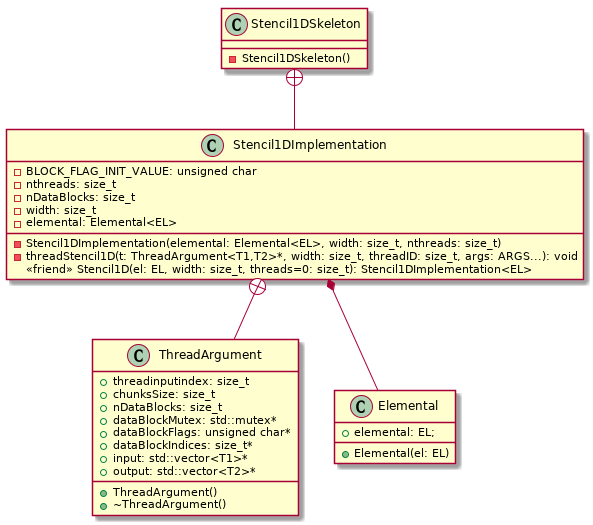

The diagram above was rendered by PlantUML. Its source (embedded in the PNG):
@startuml
class Stencil1DSkeleton {
- Stencil1DSkeleton()
}
class Stencil1DImplementation {
- BLOCK_FLAG_INIT_VALUE: unsigned char
- nthreads: size_t
- nDataBlocks: size_t
- width: size_t
- elemental: Elemental<EL>
- Stencil1DImplementation(elemental: Elemental<EL>, width: size_t, nthreads: size_t)
- threadStencil1D(t: ThreadArgument<T1,T2>*, width: size_t, threadID: size_t, args: ARGS...): void
<<friend>> Stencil1D(el: EL, width: size_t, threads=0: size_t): Stencil1DImplementation<EL> 
}
class ThreadArgument {
+ threadinputindex: size_t
+ chunksSize: size_t
+ nDataBlocks: size_t
+ dataBlockMutex: std::mutex*
+ dataBlockFlags: unsigned char*
+ dataBlockIndices: size_t*
+ input: std::vector<T1>*
+ output: std::vector<T2>*
+ ThreadArgument()
+ ~ThreadArgument()
}
class Elemental {
+ elemental: EL;
+ Elemental(el: EL)
}
Stencil1DSkeleton +-- Stencil1DImplementation
Stencil1DImplementation *-- Elemental
Stencil1DImplementation +-- ThreadArgument
@enduml